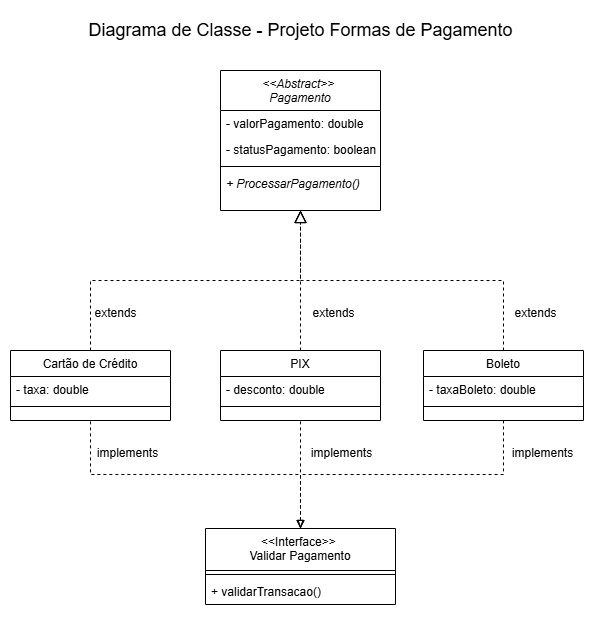

The diagram above was exported from draw.io. Its source (the exported page's mxGraphModel, read from the mxfile embedded in the PNG):
<mxGraphModel dx="1050" dy="530" grid="1" gridSize="10" guides="1" tooltips="1" connect="1" arrows="1" fold="1" page="1" pageScale="1" pageWidth="827" pageHeight="1169" math="0" shadow="0">
  <root>
    <mxCell id="WIyWlLk6GJQsqaUBKTNV-0" />
    <mxCell id="WIyWlLk6GJQsqaUBKTNV-1" parent="WIyWlLk6GJQsqaUBKTNV-0" />
    <mxCell id="zkfFHV4jXpPFQw0GAbJ--0" value="&lt;&lt;Abstract&gt;&gt; &#10;Pagamento" style="swimlane;fontStyle=2;align=center;verticalAlign=top;childLayout=stackLayout;horizontal=1;startSize=40;horizontalStack=0;resizeParent=1;resizeLast=0;collapsible=1;marginBottom=0;rounded=0;shadow=0;strokeWidth=1;" parent="WIyWlLk6GJQsqaUBKTNV-1" vertex="1">
      <mxGeometry x="222" y="80" width="160" height="140" as="geometry">
        <mxRectangle x="230" y="140" width="160" height="26" as="alternateBounds" />
      </mxGeometry>
    </mxCell>
    <mxCell id="zkfFHV4jXpPFQw0GAbJ--1" value="- valorPagamento: double" style="text;align=left;verticalAlign=top;spacingLeft=4;spacingRight=4;overflow=hidden;rotatable=0;points=[[0,0.5],[1,0.5]];portConstraint=eastwest;" parent="zkfFHV4jXpPFQw0GAbJ--0" vertex="1">
      <mxGeometry y="40" width="160" height="26" as="geometry" />
    </mxCell>
    <mxCell id="zkfFHV4jXpPFQw0GAbJ--2" value="- statusPagamento: boolean" style="text;align=left;verticalAlign=top;spacingLeft=4;spacingRight=4;overflow=hidden;rotatable=0;points=[[0,0.5],[1,0.5]];portConstraint=eastwest;rounded=0;shadow=0;html=0;" parent="zkfFHV4jXpPFQw0GAbJ--0" vertex="1">
      <mxGeometry y="66" width="160" height="26" as="geometry" />
    </mxCell>
    <mxCell id="zkfFHV4jXpPFQw0GAbJ--4" value="" style="line;html=1;strokeWidth=1;align=left;verticalAlign=middle;spacingTop=-1;spacingLeft=3;spacingRight=3;rotatable=0;labelPosition=right;points=[];portConstraint=eastwest;" parent="zkfFHV4jXpPFQw0GAbJ--0" vertex="1">
      <mxGeometry y="92" width="160" height="8" as="geometry" />
    </mxCell>
    <mxCell id="zkfFHV4jXpPFQw0GAbJ--5" value="+ ProcessarPagamento()" style="text;align=left;verticalAlign=top;spacingLeft=4;spacingRight=4;overflow=hidden;rotatable=0;points=[[0,0.5],[1,0.5]];portConstraint=eastwest;fontStyle=2" parent="zkfFHV4jXpPFQw0GAbJ--0" vertex="1">
      <mxGeometry y="100" width="160" height="26" as="geometry" />
    </mxCell>
    <mxCell id="zkfFHV4jXpPFQw0GAbJ--6" value="Cartão de Crédito" style="swimlane;fontStyle=0;align=center;verticalAlign=top;childLayout=stackLayout;horizontal=1;startSize=26;horizontalStack=0;resizeParent=1;resizeLast=0;collapsible=1;marginBottom=0;rounded=0;shadow=0;strokeWidth=1;" parent="WIyWlLk6GJQsqaUBKTNV-1" vertex="1">
      <mxGeometry x="12" y="360" width="160" height="70" as="geometry">
        <mxRectangle x="130" y="380" width="160" height="26" as="alternateBounds" />
      </mxGeometry>
    </mxCell>
    <mxCell id="zkfFHV4jXpPFQw0GAbJ--7" value="- taxa: double " style="text;align=left;verticalAlign=top;spacingLeft=4;spacingRight=4;overflow=hidden;rotatable=0;points=[[0,0.5],[1,0.5]];portConstraint=eastwest;" parent="zkfFHV4jXpPFQw0GAbJ--6" vertex="1">
      <mxGeometry y="26" width="160" height="26" as="geometry" />
    </mxCell>
    <mxCell id="zkfFHV4jXpPFQw0GAbJ--9" value="" style="line;html=1;strokeWidth=1;align=left;verticalAlign=middle;spacingTop=-1;spacingLeft=3;spacingRight=3;rotatable=0;labelPosition=right;points=[];portConstraint=eastwest;" parent="zkfFHV4jXpPFQw0GAbJ--6" vertex="1">
      <mxGeometry y="52" width="160" height="8" as="geometry" />
    </mxCell>
    <mxCell id="zkfFHV4jXpPFQw0GAbJ--12" value="" style="endArrow=block;endSize=10;endFill=0;shadow=0;strokeWidth=1;rounded=0;curved=0;edgeStyle=elbowEdgeStyle;elbow=vertical;dashed=1;" parent="WIyWlLk6GJQsqaUBKTNV-1" source="zkfFHV4jXpPFQw0GAbJ--6" target="zkfFHV4jXpPFQw0GAbJ--0" edge="1">
      <mxGeometry width="160" relative="1" as="geometry">
        <mxPoint x="92" y="203" as="sourcePoint" />
        <mxPoint x="92" y="203" as="targetPoint" />
      </mxGeometry>
    </mxCell>
    <mxCell id="zkfFHV4jXpPFQw0GAbJ--13" value="PIX" style="swimlane;fontStyle=0;align=center;verticalAlign=top;childLayout=stackLayout;horizontal=1;startSize=26;horizontalStack=0;resizeParent=1;resizeLast=0;collapsible=1;marginBottom=0;rounded=0;shadow=0;strokeWidth=1;" parent="WIyWlLk6GJQsqaUBKTNV-1" vertex="1">
      <mxGeometry x="222" y="360" width="160" height="70" as="geometry">
        <mxRectangle x="340" y="380" width="170" height="26" as="alternateBounds" />
      </mxGeometry>
    </mxCell>
    <mxCell id="zkfFHV4jXpPFQw0GAbJ--14" value="- desconto: double" style="text;align=left;verticalAlign=top;spacingLeft=4;spacingRight=4;overflow=hidden;rotatable=0;points=[[0,0.5],[1,0.5]];portConstraint=eastwest;" parent="zkfFHV4jXpPFQw0GAbJ--13" vertex="1">
      <mxGeometry y="26" width="160" height="26" as="geometry" />
    </mxCell>
    <mxCell id="zkfFHV4jXpPFQw0GAbJ--15" value="" style="line;html=1;strokeWidth=1;align=left;verticalAlign=middle;spacingTop=-1;spacingLeft=3;spacingRight=3;rotatable=0;labelPosition=right;points=[];portConstraint=eastwest;" parent="zkfFHV4jXpPFQw0GAbJ--13" vertex="1">
      <mxGeometry y="52" width="160" height="8" as="geometry" />
    </mxCell>
    <mxCell id="zkfFHV4jXpPFQw0GAbJ--16" value="" style="endArrow=block;endSize=10;endFill=0;shadow=0;strokeWidth=1;rounded=0;curved=0;edgeStyle=elbowEdgeStyle;elbow=vertical;dashed=1;" parent="WIyWlLk6GJQsqaUBKTNV-1" source="zkfFHV4jXpPFQw0GAbJ--13" target="zkfFHV4jXpPFQw0GAbJ--0" edge="1">
      <mxGeometry width="160" relative="1" as="geometry">
        <mxPoint x="102" y="373" as="sourcePoint" />
        <mxPoint x="202" y="271" as="targetPoint" />
      </mxGeometry>
    </mxCell>
    <mxCell id="VtB0-_1Uobhz8pRiWkl5-10" style="edgeStyle=orthogonalEdgeStyle;rounded=0;orthogonalLoop=1;jettySize=auto;html=1;entryX=0.5;entryY=1;entryDx=0;entryDy=0;startArrow=block;startFill=0;endArrow=none;endFill=0;dashed=1;" edge="1" parent="WIyWlLk6GJQsqaUBKTNV-1" source="zkfFHV4jXpPFQw0GAbJ--17" target="zkfFHV4jXpPFQw0GAbJ--13">
      <mxGeometry relative="1" as="geometry" />
    </mxCell>
    <mxCell id="VtB0-_1Uobhz8pRiWkl5-11" style="edgeStyle=orthogonalEdgeStyle;rounded=0;orthogonalLoop=1;jettySize=auto;html=1;entryX=0.5;entryY=1;entryDx=0;entryDy=0;exitX=0.5;exitY=0;exitDx=0;exitDy=0;startArrow=block;startFill=0;endArrow=none;endFill=0;dashed=1;" edge="1" parent="WIyWlLk6GJQsqaUBKTNV-1" source="zkfFHV4jXpPFQw0GAbJ--17" target="VtB0-_1Uobhz8pRiWkl5-1">
      <mxGeometry relative="1" as="geometry" />
    </mxCell>
    <mxCell id="VtB0-_1Uobhz8pRiWkl5-12" style="edgeStyle=orthogonalEdgeStyle;rounded=0;orthogonalLoop=1;jettySize=auto;html=1;entryX=0.5;entryY=1;entryDx=0;entryDy=0;exitX=0.5;exitY=0;exitDx=0;exitDy=0;startArrow=blockThin;startFill=0;endArrow=none;endFill=0;dashed=1;" edge="1" parent="WIyWlLk6GJQsqaUBKTNV-1" source="zkfFHV4jXpPFQw0GAbJ--17" target="zkfFHV4jXpPFQw0GAbJ--6">
      <mxGeometry relative="1" as="geometry" />
    </mxCell>
    <mxCell id="zkfFHV4jXpPFQw0GAbJ--17" value="&lt;&lt;Interface&gt;&gt; &#10;Validar Pagamento" style="swimlane;fontStyle=0;align=center;verticalAlign=top;childLayout=stackLayout;horizontal=1;startSize=42;horizontalStack=0;resizeParent=1;resizeLast=0;collapsible=1;marginBottom=0;rounded=0;shadow=0;strokeWidth=1;" parent="WIyWlLk6GJQsqaUBKTNV-1" vertex="1">
      <mxGeometry x="207" y="538" width="190" height="76" as="geometry">
        <mxRectangle x="550" y="140" width="160" height="26" as="alternateBounds" />
      </mxGeometry>
    </mxCell>
    <mxCell id="zkfFHV4jXpPFQw0GAbJ--23" value="" style="line;html=1;strokeWidth=1;align=left;verticalAlign=middle;spacingTop=-1;spacingLeft=3;spacingRight=3;rotatable=0;labelPosition=right;points=[];portConstraint=eastwest;" parent="zkfFHV4jXpPFQw0GAbJ--17" vertex="1">
      <mxGeometry y="42" width="190" height="8" as="geometry" />
    </mxCell>
    <mxCell id="zkfFHV4jXpPFQw0GAbJ--24" value="+ validarTransacao()" style="text;align=left;verticalAlign=top;spacingLeft=4;spacingRight=4;overflow=hidden;rotatable=0;points=[[0,0.5],[1,0.5]];portConstraint=eastwest;" parent="zkfFHV4jXpPFQw0GAbJ--17" vertex="1">
      <mxGeometry y="50" width="190" height="26" as="geometry" />
    </mxCell>
    <mxCell id="VtB0-_1Uobhz8pRiWkl5-1" value="Boleto" style="swimlane;fontStyle=0;align=center;verticalAlign=top;childLayout=stackLayout;horizontal=1;startSize=26;horizontalStack=0;resizeParent=1;resizeLast=0;collapsible=1;marginBottom=0;rounded=0;shadow=0;strokeWidth=1;" vertex="1" parent="WIyWlLk6GJQsqaUBKTNV-1">
      <mxGeometry x="425" y="360" width="160" height="70" as="geometry">
        <mxRectangle x="340" y="380" width="170" height="26" as="alternateBounds" />
      </mxGeometry>
    </mxCell>
    <mxCell id="VtB0-_1Uobhz8pRiWkl5-2" value="- taxaBoleto: double" style="text;align=left;verticalAlign=top;spacingLeft=4;spacingRight=4;overflow=hidden;rotatable=0;points=[[0,0.5],[1,0.5]];portConstraint=eastwest;" vertex="1" parent="VtB0-_1Uobhz8pRiWkl5-1">
      <mxGeometry y="26" width="160" height="26" as="geometry" />
    </mxCell>
    <mxCell id="VtB0-_1Uobhz8pRiWkl5-3" value="" style="line;html=1;strokeWidth=1;align=left;verticalAlign=middle;spacingTop=-1;spacingLeft=3;spacingRight=3;rotatable=0;labelPosition=right;points=[];portConstraint=eastwest;" vertex="1" parent="VtB0-_1Uobhz8pRiWkl5-1">
      <mxGeometry y="52" width="160" height="8" as="geometry" />
    </mxCell>
    <mxCell id="VtB0-_1Uobhz8pRiWkl5-5" value="" style="endArrow=block;endSize=10;endFill=0;shadow=0;strokeWidth=1;rounded=0;curved=0;edgeStyle=elbowEdgeStyle;elbow=vertical;exitX=0.5;exitY=0;exitDx=0;exitDy=0;entryX=0.5;entryY=1;entryDx=0;entryDy=0;dashed=1;" edge="1" parent="WIyWlLk6GJQsqaUBKTNV-1" source="VtB0-_1Uobhz8pRiWkl5-1" target="zkfFHV4jXpPFQw0GAbJ--0">
      <mxGeometry width="160" relative="1" as="geometry">
        <mxPoint x="312" y="360" as="sourcePoint" />
        <mxPoint x="202" y="240" as="targetPoint" />
      </mxGeometry>
    </mxCell>
    <mxCell id="VtB0-_1Uobhz8pRiWkl5-7" value="extends" style="text;html=1;align=center;verticalAlign=middle;resizable=0;points=[];autosize=1;strokeColor=none;fillColor=none;" vertex="1" parent="WIyWlLk6GJQsqaUBKTNV-1">
      <mxGeometry x="82" y="308" width="70" height="30" as="geometry" />
    </mxCell>
    <mxCell id="VtB0-_1Uobhz8pRiWkl5-8" value="extends" style="text;html=1;align=center;verticalAlign=middle;resizable=0;points=[];autosize=1;strokeColor=none;fillColor=none;" vertex="1" parent="WIyWlLk6GJQsqaUBKTNV-1">
      <mxGeometry x="300" y="308" width="70" height="30" as="geometry" />
    </mxCell>
    <mxCell id="VtB0-_1Uobhz8pRiWkl5-9" value="extends" style="text;html=1;align=center;verticalAlign=middle;resizable=0;points=[];autosize=1;strokeColor=none;fillColor=none;" vertex="1" parent="WIyWlLk6GJQsqaUBKTNV-1">
      <mxGeometry x="502" y="308" width="70" height="30" as="geometry" />
    </mxCell>
    <mxCell id="VtB0-_1Uobhz8pRiWkl5-13" value="implements" style="text;html=1;align=center;verticalAlign=middle;resizable=0;points=[];autosize=1;strokeColor=none;fillColor=none;" vertex="1" parent="WIyWlLk6GJQsqaUBKTNV-1">
      <mxGeometry x="89" y="448" width="80" height="30" as="geometry" />
    </mxCell>
    <mxCell id="VtB0-_1Uobhz8pRiWkl5-14" value="implements" style="text;html=1;align=center;verticalAlign=middle;resizable=0;points=[];autosize=1;strokeColor=none;fillColor=none;" vertex="1" parent="WIyWlLk6GJQsqaUBKTNV-1">
      <mxGeometry x="303" y="448" width="80" height="30" as="geometry" />
    </mxCell>
    <mxCell id="VtB0-_1Uobhz8pRiWkl5-15" value="implements" style="text;html=1;align=center;verticalAlign=middle;resizable=0;points=[];autosize=1;strokeColor=none;fillColor=none;" vertex="1" parent="WIyWlLk6GJQsqaUBKTNV-1">
      <mxGeometry x="504" y="448" width="80" height="30" as="geometry" />
    </mxCell>
    <mxCell id="VtB0-_1Uobhz8pRiWkl5-16" value="&lt;font style=&quot;font-size: 18px;&quot;&gt;Diagrama de Classe - Projeto Formas de Pagamento&lt;/font&gt;" style="text;html=1;align=center;verticalAlign=middle;resizable=0;points=[];autosize=1;strokeColor=none;fillColor=none;" vertex="1" parent="WIyWlLk6GJQsqaUBKTNV-1">
      <mxGeometry x="77" y="20" width="450" height="40" as="geometry" />
    </mxCell>
  </root>
</mxGraphModel>